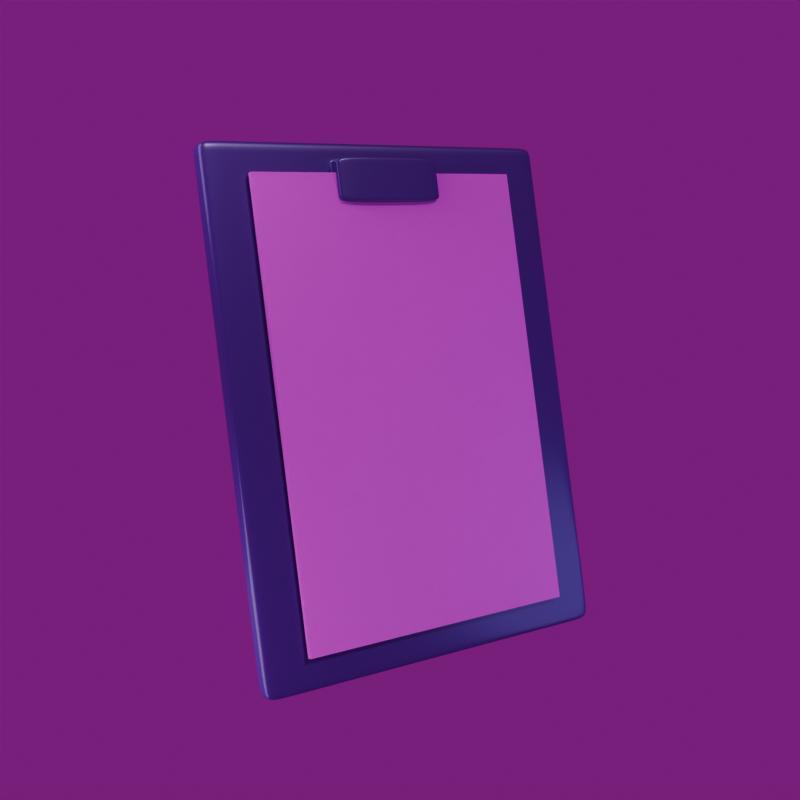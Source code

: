 # Source: ClipBoard.blend  (saved by Blender 5.1.30; exported with 4.5.12 LTS)
import bpy
from mathutils import Matrix  # noqa: F401  (used for matrix-valued properties, if any)

bpy.ops.wm.read_factory_settings(use_empty=True)
scene = bpy.context.scene
scene.name = 'Scene'

# ---- collections
col_collection = bpy.data.collections.new('Collection'); scene.collection.children.link(col_collection)

# ---- images (referenced by path relative to the original .blend; pixels are not part of the script)
import os
ASSET_DIR = os.environ.get("B2B_ASSET_DIR", "")  # directory of the original .blend (textures are referenced by path, not embedded)
HERE = os.path.dirname(os.path.abspath(__file__))  # packed textures are extracted next to this script under _unpacked/

def load_image(name, relpath, width, height, colorspace="sRGB"):
    """Load a texture the original file referenced (path relative to the .blend, or extracted next to this script)."""
    p = next((c for c in (os.path.join(HERE, relpath), os.path.join(ASSET_DIR, relpath)) if relpath and os.path.exists(c)), "")
    if p:
        img = bpy.data.images.load(p, check_existing=True)
        img.name = name
    else:  # same state as the original file: an image datablock whose file is absent (Cycles renders it pink)
        img = bpy.data.images.new(name, width, height)
        img.source = "FILE"
        img.filepath = "//" + (relpath or name)
    img.colorspace_settings.name = colorspace
    return img
img_surveypaper = load_image('SurveyPaper', 'SurveyPaperTexture.png', 1024, 1024, 'sRGB')
img_story_studio_01_4k_exr = load_image('story_studio_01_4k.exr', 'story_studio_01_4k.exr', 1024, 1024, 'Linear Rec.709')

# ---- materials (node trees are filled in below, after node groups)
mat_clipboard = bpy.data.materials.new('clipboard')
mat_paper = bpy.data.materials.new('Paper')

# ---- material node trees
mat_clipboard.use_nodes = True; mat_clipboard.node_tree.nodes.clear()
_N = mat_clipboard.node_tree.nodes; _L = mat_clipboard.node_tree.links
n0 = _N.new('ShaderNodeBsdfPrincipled'); n0.name = 'Principled BSDF'; n0.location = (-200, 100)
n0.inputs[0].default_value = (0.06254, 0.0, 0.2267, 1.0)
n0.inputs[1].default_value = 0.15
n0.inputs[2].default_value = 0.3
n1 = _N.new('ShaderNodeOutputMaterial'); n1.name = 'Material Output'; n1.location = (200, 100)
_L.new(n0.outputs[0], n1.inputs[0])
n1.is_active_output = True
mat_paper.use_nodes = True; mat_paper.node_tree.nodes.clear()
_N = mat_paper.node_tree.nodes; _L = mat_paper.node_tree.links
n0 = _N.new('ShaderNodeBsdfPrincipled'); n0.name = 'Principled BSDF'; n0.location = (-200, 100)
n0.inputs[2].default_value = 0.8
n1 = _N.new('ShaderNodeOutputMaterial'); n1.name = 'Material Output'; n1.location = (200, 100)
n2 = _N.new('ShaderNodeTexNoise'); n2.name = 'Noise Texture'; n2.location = (-752, -168)
n2.width = 145
n2.normalize = False
n2.inputs[2].default_value = 130.0
n2.inputs[3].default_value = 10.0
n2.inputs[4].default_value = 1.0
n3 = _N.new('ShaderNodeMix'); n3.name = 'Mix'; n3.location = (-543, -84)
n3.data_type = 'RGBA'
n3.inputs[0].default_value = 0.9
n3.inputs[7].default_value = (1.0, 1.0, 1.0, 1.0)
n4 = _N.new('ShaderNodeDisplacement'); n4.name = 'Displacement'; n4.location = (-153, -250)
n4.inputs[0].default_value = 1.0
n5 = _N.new('ShaderNodeRGB'); n5.name = 'Color'; n5.location = (-705, 54)
n5.outputs[0].default_value = (0.7991, 0.7231, 0.6724, 1.0)
n6 = _N.new('ShaderNodeMix'); n6.name = 'Mix.001'; n6.location = (-438, 181)
n6.data_type = 'RGBA'
n6.blend_type = 'OVERLAY'
n7 = _N.new('ShaderNodeTexImage'); n7.name = 'Image Texture'; n7.location = (-978, 269)
n7.image = img_surveypaper
n8 = _N.new('ShaderNodeMapping'); n8.name = 'Mapping'; n8.location = (-1158, 269)
n9 = _N.new('ShaderNodeTexCoord'); n9.name = 'Texture Coordinate'; n9.location = (-1338, 269)
_L.new(n0.outputs[0], n1.inputs[0])
_L.new(n2.outputs[1], n3.inputs[6])
_L.new(n3.outputs[2], n4.inputs[3])
_L.new(n4.outputs[0], n1.inputs[2])
_L.new(n5.outputs[0], n6.inputs[7])
_L.new(n6.outputs[2], n0.inputs[0])
_L.new(n8.outputs[0], n7.inputs[0])
_L.new(n9.outputs[2], n8.inputs[0])
_L.new(n7.outputs[1], n6.inputs[0])
_L.new(n7.outputs[0], n6.inputs[6])
n1.is_active_output = True

# ---- world
world_world = bpy.data.worlds.new('World'); scene.world = world_world
world_world.use_nodes = True; world_world.node_tree.nodes.clear()
_N = world_world.node_tree.nodes; _L = world_world.node_tree.links
n0 = _N.new('ShaderNodeOutputWorld'); n0.name = 'World Output'; n0.location = (200, 100)
n1 = _N.new('ShaderNodeBackground'); n1.name = 'Background'; n1.location = (-200, 100)
n1.inputs[1].default_value = 0.2
n2 = _N.new('ShaderNodeTexEnvironment'); n2.name = 'Environment Texture'; n2.location = (-490, 80)
n2.image = img_story_studio_01_4k_exr
_L.new(n1.outputs[0], n0.inputs[0])
_L.new(n2.outputs[0], n1.inputs[0])
n0.is_active_output = True
world_world.color = (0.05088, 0.05088, 0.05088)
world_world.sun_shadow_jitter_overblur = 0.0

# ---- cameras
cam_camera = bpy.data.cameras.new('Camera')
cam_camera.clip_end = 100.0
cam_camera.ortho_scale = 7.314

# ---- lights
light_sun = bpy.data.lights.new('Sun', 'SUN')
light_sun.energy = 1.0
light_area = bpy.data.lights.new('Area', 'AREA')
light_area.size = 1.0
light_area.size_y = 1.0
light_area_001 = bpy.data.lights.new('Area.001', 'AREA')
light_area_001.size = 1.0
light_area_001.size_y = 1.0
light_area_002 = bpy.data.lights.new('Area.002', 'AREA')
light_area_002.color = (0.4034, 0.4846, 1.0)
light_area_002.energy = 5.0
light_area_002.size = 1.0
light_area_002.size_y = 1.0

# ---- meshes
me_plane = bpy.data.meshes.new('Plane')
me_plane.from_pydata([(-1.0, -0.75, 0.0), (1.0, -0.75, 0.0), (-1.0, 0.75, 0.0), (1.0, 0.75, 0.0), (-1.0, -0.675, 0.0), (1.0, -0.675, 0.0), (1.0, 0.6645, 0.0), (-1.0, 0.6645, 0.0), (0.9328, -0.75, 0.0), (0.9328, 0.75, 0.0), (0.9328, -0.675, 0.0), (0.9328, 0.6645, 0.0), (-0.9328, 0.75, 0.0), (-0.9328, -0.675, 0.0), (-0.9328, 0.6645, 0.0), (-0.9328, -0.75, 0.0), (-1.0, -0.75, -0.075), (1.0, -0.75, -0.075), (-1.0, 0.75, -0.075), (1.0, 0.75, -0.075), (-1.0, -0.675, -0.075), (1.0, -0.675, -0.075), (1.0, 0.6645, -0.075), (-1.0, 0.6645, -0.075), (0.9328, -0.75, -0.075), (0.9328, 0.75, -0.075), (0.9328, -0.675, -0.075), (0.9328, 0.6645, -0.075), (-0.9328, 0.75, -0.075), (-0.9328, -0.675, -0.075), (-0.9328, 0.6645, -0.075), (-0.9328, -0.75, -0.075), (-1.0, -0.75, -0.025), (-1.0, -0.75, -0.05), (1.0, -0.75, -0.025), (1.0, -0.75, -0.05), (-1.0, 0.75, -0.025), (-1.0, 0.75, -0.05), (1.0, 0.75, -0.025), (1.0, 0.75, -0.05), (-1.0, -0.675, -0.025), (-1.0, -0.675, -0.05), (1.0, -0.675, -0.025), (1.0, -0.675, -0.05), (1.0, 0.6645, -0.025), (1.0, 0.6645, -0.05), (-1.0, 0.6645, -0.025), (-1.0, 0.6645, -0.05), (0.9328, -0.75, -0.025), (0.9328, -0.75, -0.05), (0.9328, 0.75, -0.025), (0.9328, 0.75, -0.05), (-0.9328, 0.75, -0.025), (-0.9328, 0.75, -0.05), (-0.9328, -0.75, -0.025), (-0.9328, -0.75, -0.05), (-0.7631, 0.6645, 0.0), (-0.7631, -0.675, 0.0), (-0.7631, -0.75, 0.0), (-0.7631, 0.75, 0.0), (-0.7631, 0.6645, -0.075), (-0.7631, -0.675, -0.075), (-0.7631, -0.75, -0.075), (-0.7631, 0.75, -0.075), (-0.7631, 0.75, -0.025), (-0.7631, 0.75, -0.05), (-0.7631, -0.75, -0.025), (-0.7631, -0.75, -0.05), (-1.0, 0.218, 0.0), (-1.0, -0.2285, 0.0), (1.0, -0.2285, 0.0), (1.0, 0.218, 0.0), (0.9328, -0.2285, 0.0), (0.9328, 0.218, 0.0), (-0.9328, -0.2285, 0.0), (-0.9328, 0.218, 0.0), (-1.0, 0.218, -0.075), (-1.0, -0.2285, -0.075), (1.0, -0.2285, -0.075), (1.0, 0.218, -0.075), (0.9328, -0.2285, -0.075), (0.9328, 0.218, -0.075), (-0.9328, -0.2285, -0.075), (-0.9328, 0.218, -0.075), (1.0, -0.2285, -0.025), (1.0, 0.218, -0.025), (1.0, -0.2285, -0.05), (1.0, 0.218, -0.05), (-1.0, 0.218, -0.025), (-1.0, -0.2285, -0.025), (-1.0, 0.218, -0.05), (-1.0, -0.2285, -0.05), (-0.7631, 0.218, -0.075), (-0.7631, -0.2285, -0.075), (-0.7631, -0.2285, 0.0), (-0.7631, 0.218, 0.0), (-0.9328, -0.2285, 0.05547), (-0.9328, 0.218, 0.05547), (-0.7631, -0.2285, 0.05547), (-0.7631, 0.218, 0.05547), (-0.7631, -0.2285, 0.01041), (-0.7631, -0.2285, 0.04506), (-0.9328, -0.2285, 0.04506), (-0.9328, -0.2285, 0.01041), (-0.9328, 0.218, 0.04506), (-0.9328, 0.218, 0.01041), (-0.7631, 0.218, 0.04506), (-0.7631, 0.218, 0.01041), (-0.7755, 0.6645, 0.0), (-0.9203, 0.6645, 0.0), (-0.7755, -0.675, 0.0), (-0.9203, -0.675, 0.0), (-0.7755, 0.75, 0.0), (-0.9203, 0.75, 0.0), (-0.7755, 0.6645, -0.075), (-0.9203, 0.6645, -0.075), (-0.7755, -0.675, -0.075), (-0.9203, -0.675, -0.075), (-0.7755, 0.75, -0.075), (-0.9203, 0.75, -0.075), (-0.7755, 0.75, -0.025), (-0.9203, 0.75, -0.025), (-0.7755, 0.75, -0.05), (-0.9203, 0.75, -0.05), (-0.9203, -0.75, 0.0), (-0.7755, -0.75, 0.0), (-0.9203, -0.75, -0.075), (-0.7755, -0.75, -0.075), (-0.9203, -0.75, -0.025), (-0.7755, -0.75, -0.025), (-0.9203, -0.75, -0.05), (-0.7755, -0.75, -0.05), (-0.7755, -0.2285, 0.0), (-0.9203, -0.2285, 0.0), (-0.7755, 0.218, 0.0), (-0.9203, 0.218, 0.0), (-0.9203, -0.2285, -0.075), (-0.7755, -0.2285, -0.075), (-0.9203, 0.218, -0.075), (-0.7755, 0.218, -0.075), (-0.7755, -0.2285, 0.05547), (-0.9203, -0.2285, 0.05547), (-0.7755, 0.218, 0.05547), (-0.9203, 0.218, 0.05547), (-0.9203, 0.218, 0.01041), (-0.7755, 0.218, 0.01041), (-0.9203, 0.218, 0.04506), (-0.7755, 0.218, 0.04506), (-0.7755, -0.2285, 0.01041), (-0.9203, -0.2285, 0.01041), (-0.7755, -0.2285, 0.04506), (-0.9203, -0.2285, 0.04506), (-0.9453, 0.75, 0.0), (-0.9453, -0.675, 0.0), (-0.9453, 0.6645, 0.0), (-0.9453, -0.75, 0.0), (-0.9453, 0.75, -0.075), (-0.9453, -0.675, -0.075), (-0.9453, 0.6645, -0.075), (-0.9453, -0.75, -0.075), (-0.9453, -0.75, -0.025), (-0.9453, -0.75, -0.05), (-0.9453, 0.75, -0.025), (-0.9453, 0.75, -0.05), (-0.9453, -0.2285, -0.075), (-0.9453, 0.218, -0.075), (-0.9453, -0.2285, 0.0), (-0.9453, 0.218, 0.0), (-0.7502, -0.75, 0.0), (-0.7502, -0.75, -0.075), (-0.7502, -0.75, -0.025), (-0.7502, -0.75, -0.05), (-0.7502, 0.6645, 0.0), (-0.7502, -0.675, 0.0), (-0.7502, 0.75, 0.0), (-0.7502, 0.6645, -0.075), (-0.7502, -0.675, -0.075), (-0.7502, 0.75, -0.075), (-0.7502, 0.75, -0.025), (-0.7502, 0.75, -0.05), (-0.7502, -0.2285, -0.075), (-0.7502, 0.218, -0.075), (-0.7502, -0.2285, 0.0), (-0.7502, 0.218, 0.0), (-1.0, -0.2422, 0.0), (-1.0, -0.2422, -0.075), (-1.0, -0.2422, -0.025), (-1.0, -0.2422, -0.05), (-0.7631, -0.2422, -0.075), (1.0, -0.2422, 0.0), (0.9328, -0.2422, 0.0), (-0.9328, -0.2422, 0.0), (1.0, -0.2422, -0.075), (0.9328, -0.2422, -0.075), (-0.9328, -0.2422, -0.075), (1.0, -0.2422, -0.025), (1.0, -0.2422, -0.05), (-0.7631, -0.2422, 0.0), (-0.9203, -0.2422, -0.075), (-0.7755, -0.2422, -0.075), (-0.9203, -0.2422, 0.0), (-0.7755, -0.2422, 0.0), (-0.9453, -0.2422, 0.0), (-0.9453, -0.2422, -0.075), (-0.7502, -0.2422, 0.0), (-0.7502, -0.2422, -0.075), (1.0, 0.2422, 0.0), (0.9328, 0.2422, 0.0), (-0.9328, 0.2422, 0.0), (1.0, 0.2422, -0.075), (0.9328, 0.2422, -0.075), (-0.9328, 0.2422, -0.075), (1.0, 0.2422, -0.025), (1.0, 0.2422, -0.05), (-0.7631, 0.2422, 0.0), (-1.0, 0.2422, 0.0), (-1.0, 0.2422, -0.075), (-1.0, 0.2422, -0.025), (-1.0, 0.2422, -0.05), (-0.7631, 0.2422, -0.075), (-0.9203, 0.2422, 0.0), (-0.7755, 0.2422, 0.0), (-0.9203, 0.2422, -0.075), (-0.7755, 0.2422, -0.075), (-0.9453, 0.2422, -0.075), (-0.9453, 0.2422, 0.0), (-0.7502, 0.2422, -0.075), (-0.7502, 0.2422, 0.0)], [], [(11, 6, 3, 9), (8, 1, 5, 10), (207, 206, 6, 11), (172, 11, 9, 174), (227, 207, 11, 172), (168, 8, 10, 173), (154, 14, 12, 152), (155, 15, 13, 153), (225, 208, 14, 154), (27, 25, 19, 22), (24, 26, 21, 17), (210, 27, 22, 209), (175, 177, 25, 27), (226, 175, 27, 210), (169, 176, 26, 24), (158, 156, 28, 30), (159, 157, 29, 31), (224, 158, 30, 211), (33, 41, 20, 16), (35, 49, 24, 17), (39, 45, 22, 19), (163, 53, 28, 156), (218, 47, 23, 216), (43, 35, 17, 21), (196, 43, 21, 192), (47, 37, 18, 23), (130, 55, 31, 126), (51, 39, 19, 25), (179, 51, 25, 177), (161, 33, 16, 159), (155, 0, 32, 160), (160, 32, 33, 161), (174, 9, 50, 178), (178, 50, 51, 179), (9, 3, 38, 50), (50, 38, 39, 51), (124, 15, 54, 128), (128, 54, 55, 130), (7, 2, 36, 46), (46, 36, 37, 47), (189, 5, 42, 195), (195, 42, 43, 196), (5, 1, 34, 42), (42, 34, 35, 43), (215, 7, 46, 217), (217, 46, 47, 218), (152, 12, 52, 162), (162, 52, 53, 163), (3, 6, 44, 38), (38, 44, 45, 39), (1, 8, 48, 34), (34, 48, 49, 35), (0, 4, 40, 32), (32, 40, 41, 33), (170, 66, 67, 171), (168, 58, 66, 170), (120, 64, 65, 122), (112, 59, 64, 120), (122, 65, 63, 118), (171, 67, 62, 169), (127, 116, 61, 62), (223, 114, 60, 219), (114, 118, 63, 60), (125, 58, 57, 110), (221, 214, 56, 108), (108, 56, 59, 112), (201, 197, 94, 132), (150, 101, 98, 140), (199, 137, 93, 188), (137, 139, 92, 93), (186, 89, 91, 187), (89, 88, 90, 91), (184, 69, 89, 186), (69, 68, 88, 89), (212, 85, 87, 213), (85, 84, 86, 87), (206, 71, 85, 212), (71, 70, 84, 85), (213, 87, 79, 209), (87, 86, 78, 79), (187, 91, 77, 185), (91, 90, 76, 77), (203, 164, 82, 194), (164, 165, 83, 82), (205, 180, 80, 193), (180, 181, 81, 80), (193, 80, 78, 192), (80, 81, 79, 78), (202, 191, 74, 166), (166, 74, 75, 167), (204, 190, 72, 182), (182, 72, 73, 183), (190, 189, 70, 72), (72, 70, 71, 73), (140, 98, 99, 142), (104, 102, 96, 97), (146, 104, 97, 143), (101, 106, 99, 98), (94, 95, 107, 100), (100, 107, 106, 101), (135, 75, 105, 144), (144, 105, 104, 146), (75, 74, 103, 105), (105, 103, 102, 104), (132, 94, 100, 148), (148, 100, 101, 150), (103, 149, 151, 102), (149, 148, 150, 151), (74, 133, 149, 103), (133, 132, 148, 149), (107, 145, 147, 106), (145, 144, 146, 147), (95, 134, 145, 107), (134, 135, 144, 145), (106, 147, 142, 99), (147, 146, 143, 142), (96, 141, 143, 97), (141, 140, 142, 143), (82, 83, 138, 136), (136, 138, 139, 137), (194, 82, 136, 198), (198, 136, 137, 199), (102, 151, 141, 96), (151, 150, 140, 141), (191, 200, 133, 74), (200, 201, 132, 133), (14, 109, 113, 12), (109, 108, 112, 113), (208, 220, 109, 14), (220, 221, 108, 109), (15, 124, 111, 13), (124, 125, 110, 111), (30, 28, 119, 115), (115, 119, 118, 114), (211, 30, 115, 222), (222, 115, 114, 223), (31, 29, 117, 126), (126, 117, 116, 127), (53, 123, 119, 28), (123, 122, 118, 119), (12, 113, 121, 52), (113, 112, 120, 121), (52, 121, 123, 53), (121, 120, 122, 123), (66, 129, 131, 67), (129, 128, 130, 131), (58, 125, 129, 66), (125, 124, 128, 129), (67, 131, 127, 62), (131, 130, 126, 127), (69, 166, 167, 68), (184, 202, 166, 69), (77, 76, 165, 164), (185, 77, 164, 203), (36, 162, 163, 37), (2, 152, 162, 36), (54, 160, 161, 55), (15, 155, 160, 54), (55, 161, 159, 31), (37, 163, 156, 18), (216, 23, 158, 224), (16, 20, 157, 159), (23, 18, 156, 158), (215, 225, 154, 7), (0, 155, 153, 4), (7, 154, 152, 2), (94, 182, 183, 95), (197, 204, 182, 94), (93, 92, 181, 180), (188, 93, 180, 205), (49, 171, 169, 24), (8, 168, 170, 48), (48, 170, 171, 49), (64, 178, 179, 65), (59, 174, 178, 64), (65, 179, 177, 63), (62, 61, 176, 169), (219, 60, 175, 226), (60, 63, 177, 175), (58, 168, 173, 57), (214, 227, 172, 56), (56, 172, 174, 59), (61, 188, 205, 176), (57, 173, 204, 197), (20, 185, 203, 157), (4, 153, 202, 184), (111, 110, 201, 200), (13, 111, 200, 191), (117, 198, 199, 116), (29, 194, 198, 117), (10, 5, 189, 190), (173, 10, 190, 204), (153, 13, 191, 202), (26, 193, 192, 21), (176, 205, 193, 26), (157, 203, 194, 29), (41, 187, 185, 20), (4, 184, 186, 40), (40, 186, 187, 41), (116, 199, 188, 61), (110, 57, 197, 201), (84, 195, 196, 86), (70, 189, 195, 84), (86, 196, 192, 78), (95, 183, 227, 214), (92, 219, 226, 181), (68, 167, 225, 215), (76, 216, 224, 165), (138, 222, 223, 139), (83, 211, 222, 138), (135, 134, 221, 220), (75, 135, 220, 208), (45, 213, 209, 22), (6, 206, 212, 44), (44, 212, 213, 45), (134, 95, 214, 221), (139, 223, 219, 92), (88, 217, 218, 90), (68, 215, 217, 88), (90, 218, 216, 76), (165, 224, 211, 83), (181, 226, 210, 81), (81, 210, 209, 79), (167, 75, 208, 225), (183, 73, 207, 227), (73, 71, 206, 207)])
_uv = me_plane.uv_layers.new(name='UVMap')
_uv.uv.foreach_set('vector', [0.75, 0.943, 1.0, 0.943, 1.0, 1.0, 0.75, 1.0, 0.75, 0.0, 1.0, 0.0, 1.0, 0.05, 0.75, 0.05, 0.75, 0.6615, 1.0, 0.6615, 1.0, 0.943, 0.75, 0.943, 0.2989, 0.943, 0.75, 0.943, 0.75, 1.0, 0.2989, 1.0, 0.2989, 0.6615, 0.75, 0.6615, 0.75, 0.943, 0.2989, 0.943, 0.2989, 0.0, 0.75, 0.0, 0.75, 0.05, 0.2989, 0.05, 0.2032, 0.943, 0.25, 0.943, 0.25, 1.0, 0.2032, 1.0, 0.2032, 0.0, 0.25, 0.0, 0.25, 0.05, 0.2032, 0.05, 0.2032, 0.6615, 0.25, 0.6615, 0.25, 0.943, 0.2032, 0.943, 0.75, 0.943, 0.75, 1.0, 1.0, 1.0, 1.0, 0.943, 0.75, 0.0, 0.75, 0.05, 1.0, 0.05, 1.0, 0.0, 0.75, 0.6615, 0.75, 0.943, 1.0, 0.943, 1.0, 0.6615, 0.2989, 0.943, 0.2989, 1.0, 0.75, 1.0, 0.75, 0.943, 0.2989, 0.6615, 0.2989, 0.943, 0.75, 0.943, 0.75, 0.6615, 0.2989, 0.0, 0.2989, 0.05, 0.75, 0.05, 0.75, 0.0, 0.2032, 0.943, 0.2032, 1.0, 0.25, 1.0, 0.25, 0.943, 0.2032, 0.0, 0.2032, 0.05, 0.25, 0.05, 0.25, 0.0, 0.2032, 0.6615, 0.2032, 0.943, 0.25, 0.943, 0.25, 0.6615, 0.0, 0.0, 0.0, 0.05, 0.0, 0.05, 0.0, 0.0, 1.0, 0.0, 0.75, 0.0, 0.75, 0.0, 1.0, 0.0, 1.0, 1.0, 1.0, 0.943, 1.0, 0.943, 1.0, 1.0, 0.2032, 1.0, 0.25, 1.0, 0.25, 1.0, 0.2032, 1.0, 0.0, 0.6615, 0.0, 0.943, 0.0, 0.943, 0.0, 0.6615, 1.0, 0.05, 1.0, 0.0, 1.0, 0.0, 1.0, 0.05, 1.0, 0.3385, 1.0, 0.05, 1.0, 0.05, 1.0, 0.3385, 0.0, 0.943, 0.0, 1.0, 0.0, 1.0, 0.0, 0.943, 0.2652, 0.0, 0.25, 0.0, 0.25, 0.0, 0.2652, 0.0, 0.75, 1.0, 1.0, 1.0, 1.0, 1.0, 0.75, 1.0, 0.2989, 1.0, 0.75, 1.0, 0.75, 1.0, 0.2989, 1.0, 0.2032, 0.0, 0.0, 0.0, 0.0, 0.0, 0.2032, 0.0, 0.2032, 0.0, 0.0, 0.0, 0.0, 0.0, 0.2032, 0.0, 0.2032, 0.0, 0.0, 0.0, 0.0, 0.0, 0.2032, 0.0, 0.2989, 1.0, 0.75, 1.0, 0.75, 1.0, 0.2989, 1.0, 0.2989, 1.0, 0.75, 1.0, 0.75, 1.0, 0.2989, 1.0, 0.75, 1.0, 1.0, 1.0, 1.0, 1.0, 0.75, 1.0, 0.75, 1.0, 1.0, 1.0, 1.0, 1.0, 0.75, 1.0, 0.2652, 0.0, 0.25, 0.0, 0.25, 0.0, 0.2652, 0.0, 0.2652, 0.0, 0.25, 0.0, 0.25, 0.0, 0.2652, 0.0, 0.0, 0.943, 0.0, 1.0, 0.0, 1.0, 0.0, 0.943, 0.0, 0.943, 0.0, 1.0, 0.0, 1.0, 0.0, 0.943, 1.0, 0.3385, 1.0, 0.05, 1.0, 0.05, 1.0, 0.3385, 1.0, 0.3385, 1.0, 0.05, 1.0, 0.05, 1.0, 0.3385, 1.0, 0.05, 1.0, 0.0, 1.0, 0.0, 1.0, 0.05, 1.0, 0.05, 1.0, 0.0, 1.0, 0.0, 1.0, 0.05, 0.0, 0.6615, 0.0, 0.943, 0.0, 0.943, 0.0, 0.6615, 0.0, 0.6615, 0.0, 0.943, 0.0, 0.943, 0.0, 0.6615, 0.2032, 1.0, 0.25, 1.0, 0.25, 1.0, 0.2032, 1.0, 0.2032, 1.0, 0.25, 1.0, 0.25, 1.0, 0.2032, 1.0, 1.0, 1.0, 1.0, 0.943, 1.0, 0.943, 1.0, 1.0, 1.0, 1.0, 1.0, 0.943, 1.0, 0.943, 1.0, 1.0, 1.0, 0.0, 0.75, 0.0, 0.75, 0.0, 1.0, 0.0, 1.0, 0.0, 0.75, 0.0, 0.75, 0.0, 1.0, 0.0, 0.0, 0.0, 0.0, 0.05, 0.0, 0.05, 0.0, 0.0, 0.0, 0.0, 0.0, 0.05, 0.0, 0.05, 0.0, 0.0, 0.2989, 0.0, 0.2955, 0.0, 0.2955, 0.0, 0.2989, 0.0, 0.2989, 0.0, 0.2955, 0.0, 0.2955, 0.0, 0.2989, 0.0, 0.2803, 1.0, 0.2955, 1.0, 0.2955, 1.0, 0.2803, 1.0, 0.2803, 1.0, 0.2955, 1.0, 0.2955, 1.0, 0.2803, 1.0, 0.2803, 1.0, 0.2955, 1.0, 0.2955, 1.0, 0.2803, 1.0, 0.2989, 0.0, 0.2955, 0.0, 0.2955, 0.0, 0.2989, 0.0, 0.2803, 0.0, 0.2803, 0.05, 0.2955, 0.05, 0.2955, 0.0, 0.2803, 0.6615, 0.2803, 0.943, 0.2955, 0.943, 0.2955, 0.6615, 0.2803, 0.943, 0.2803, 1.0, 0.2955, 1.0, 0.2955, 0.943, 0.2803, 0.0, 0.2955, 0.0, 0.2955, 0.05, 0.2803, 0.05, 0.2803, 0.6615, 0.2955, 0.6615, 0.2955, 0.943, 0.2803, 0.943, 0.2803, 0.943, 0.2955, 0.943, 0.2955, 1.0, 0.2803, 1.0, 0.2803, 0.3385, 0.2955, 0.3385, 0.2955, 0.3477, 0.2803, 0.3477, 0.2803, 0.3477, 0.2955, 0.3477, 0.2955, 0.3477, 0.2803, 0.3477, 0.2803, 0.3385, 0.2803, 0.3477, 0.2955, 0.3477, 0.2955, 0.3385, 0.2803, 0.3477, 0.2803, 0.6453, 0.2955, 0.6453, 0.2955, 0.3477, 0.0, 0.3385, 0.0, 0.3477, 0.0, 0.3477, 0.0, 0.3385, 0.0, 0.3477, 0.0, 0.6453, 0.0, 0.6453, 0.0, 0.3477, 0.0, 0.3385, 0.0, 0.3477, 0.0, 0.3477, 0.0, 0.3385, 0.0, 0.3477, 0.0, 0.6453, 0.0, 0.6453, 0.0, 0.3477, 1.0, 0.6615, 1.0, 0.6453, 1.0, 0.6453, 1.0, 0.6615, 1.0, 0.6453, 1.0, 0.3477, 1.0, 0.3477, 1.0, 0.6453, 1.0, 0.6615, 1.0, 0.6453, 1.0, 0.6453, 1.0, 0.6615, 1.0, 0.6453, 1.0, 0.3477, 1.0, 0.3477, 1.0, 0.6453, 1.0, 0.6615, 1.0, 0.6453, 1.0, 0.6453, 1.0, 0.6615, 1.0, 0.6453, 1.0, 0.3477, 1.0, 0.3477, 1.0, 0.6453, 0.0, 0.3385, 0.0, 0.3477, 0.0, 0.3477, 0.0, 0.3385, 0.0, 0.3477, 0.0, 0.6453, 0.0, 0.6453, 0.0, 0.3477, 0.2032, 0.3385, 0.2032, 0.3477, 0.25, 0.3477, 0.25, 0.3385, 0.2032, 0.3477, 0.2032, 0.6453, 0.25, 0.6453, 0.25, 0.3477, 0.2989, 0.3385, 0.2989, 0.3477, 0.75, 0.3477, 0.75, 0.3385, 0.2989, 0.3477, 0.2989, 0.6453, 0.75, 0.6453, 0.75, 0.3477, 0.75, 0.3385, 0.75, 0.3477, 1.0, 0.3477, 1.0, 0.3385, 0.75, 0.3477, 0.75, 0.6453, 1.0, 0.6453, 1.0, 0.3477, 0.2032, 0.3385, 0.25, 0.3385, 0.25, 0.3477, 0.2032, 0.3477, 0.2032, 0.3477, 0.25, 0.3477, 0.25, 0.6453, 0.2032, 0.6453, 0.2989, 0.3385, 0.75, 0.3385, 0.75, 0.3477, 0.2989, 0.3477, 0.2989, 0.3477, 0.75, 0.3477, 0.75, 0.6453, 0.2989, 0.6453, 0.75, 0.3385, 1.0, 0.3385, 1.0, 0.3477, 0.75, 0.3477, 0.75, 0.3477, 1.0, 0.3477, 1.0, 0.6453, 0.75, 0.6453, 0.2803, 0.3477, 0.2955, 0.3477, 0.2955, 0.6453, 0.2803, 0.6453, 0.25, 0.6453, 0.25, 0.3477, 0.25, 0.3477, 0.25, 0.6453, 0.2652, 0.6453, 0.25, 0.6453, 0.25, 0.6453, 0.2652, 0.6453, 0.2955, 0.3477, 0.2955, 0.6453, 0.2955, 0.6453, 0.2955, 0.3477, 0.2955, 0.3477, 0.2955, 0.6453, 0.2955, 0.6453, 0.2955, 0.3477, 0.2955, 0.3477, 0.2955, 0.6453, 0.2955, 0.6453, 0.2955, 0.3477, 0.2652, 0.6453, 0.25, 0.6453, 0.25, 0.6453, 0.2652, 0.6453, 0.2652, 0.6453, 0.25, 0.6453, 0.25, 0.6453, 0.2652, 0.6453, 0.25, 0.6453, 0.25, 0.3477, 0.25, 0.3477, 0.25, 0.6453, 0.25, 0.6453, 0.25, 0.3477, 0.25, 0.3477, 0.25, 0.6453, 0.2803, 0.3477, 0.2955, 0.3477, 0.2955, 0.3477, 0.2803, 0.3477, 0.2803, 0.3477, 0.2955, 0.3477, 0.2955, 0.3477, 0.2803, 0.3477, 0.25, 0.3477, 0.2652, 0.3477, 0.2652, 0.3477, 0.25, 0.3477, 0.2652, 0.3477, 0.2803, 0.3477, 0.2803, 0.3477, 0.2652, 0.3477, 0.25, 0.3477, 0.2652, 0.3477, 0.2652, 0.3477, 0.25, 0.3477, 0.2652, 0.3477, 0.2803, 0.3477, 0.2803, 0.3477, 0.2652, 0.3477, 0.2955, 0.6453, 0.2803, 0.6453, 0.2803, 0.6453, 0.2955, 0.6453, 0.2803, 0.6453, 0.2652, 0.6453, 0.2652, 0.6453, 0.2803, 0.6453, 0.2955, 0.6453, 0.2803, 0.6453, 0.2803, 0.6453, 0.2955, 0.6453, 0.2803, 0.6453, 0.2652, 0.6453, 0.2652, 0.6453, 0.2803, 0.6453, 0.2955, 0.6453, 0.2803, 0.6453, 0.2803, 0.6453, 0.2955, 0.6453, 0.2803, 0.6453, 0.2652, 0.6453, 0.2652, 0.6453, 0.2803, 0.6453, 0.25, 0.3477, 0.2652, 0.3477, 0.2652, 0.6453, 0.25, 0.6453, 0.2652, 0.3477, 0.2803, 0.3477, 0.2803, 0.6453, 0.2652, 0.6453, 0.25, 0.3477, 0.25, 0.6453, 0.2652, 0.6453, 0.2652, 0.3477, 0.2652, 0.3477, 0.2652, 0.6453, 0.2803, 0.6453, 0.2803, 0.3477, 0.25, 0.3385, 0.25, 0.3477, 0.2652, 0.3477, 0.2652, 0.3385, 0.2652, 0.3385, 0.2652, 0.3477, 0.2803, 0.3477, 0.2803, 0.3385, 0.25, 0.3477, 0.2652, 0.3477, 0.2652, 0.3477, 0.25, 0.3477, 0.2652, 0.3477, 0.2803, 0.3477, 0.2803, 0.3477, 0.2652, 0.3477, 0.25, 0.3385, 0.2652, 0.3385, 0.2652, 0.3477, 0.25, 0.3477, 0.2652, 0.3385, 0.2803, 0.3385, 0.2803, 0.3477, 0.2652, 0.3477, 0.25, 0.943, 0.2652, 0.943, 0.2652, 1.0, 0.25, 1.0, 0.2652, 0.943, 0.2803, 0.943, 0.2803, 1.0, 0.2652, 1.0, 0.25, 0.6615, 0.2652, 0.6615, 0.2652, 0.943, 0.25, 0.943, 0.2652, 0.6615, 0.2803, 0.6615, 0.2803, 0.943, 0.2652, 0.943, 0.25, 0.0, 0.2652, 0.0, 0.2652, 0.05, 0.25, 0.05, 0.2652, 0.0, 0.2803, 0.0, 0.2803, 0.05, 0.2652, 0.05, 0.25, 0.943, 0.25, 1.0, 0.2652, 1.0, 0.2652, 0.943, 0.2652, 0.943, 0.2652, 1.0, 0.2803, 1.0, 0.2803, 0.943, 0.25, 0.6615, 0.25, 0.943, 0.2652, 0.943, 0.2652, 0.6615, 0.2652, 0.6615, 0.2652, 0.943, 0.2803, 0.943, 0.2803, 0.6615, 0.25, 0.0, 0.25, 0.05, 0.2652, 0.05, 0.2652, 0.0, 0.2652, 0.0, 0.2652, 0.05, 0.2803, 0.05, 0.2803, 0.0, 0.25, 1.0, 0.2652, 1.0, 0.2652, 1.0, 0.25, 1.0, 0.2652, 1.0, 0.2803, 1.0, 0.2803, 1.0, 0.2652, 1.0, 0.25, 1.0, 0.2652, 1.0, 0.2652, 1.0, 0.25, 1.0, 0.2652, 1.0, 0.2803, 1.0, 0.2803, 1.0, 0.2652, 1.0, 0.25, 1.0, 0.2652, 1.0, 0.2652, 1.0, 0.25, 1.0, 0.2652, 1.0, 0.2803, 1.0, 0.2803, 1.0, 0.2652, 1.0, 0.2955, 0.0, 0.2803, 0.0, 0.2803, 0.0, 0.2955, 0.0, 0.2803, 0.0, 0.2652, 0.0, 0.2652, 0.0, 0.2803, 0.0, 0.2955, 0.0, 0.2803, 0.0, 0.2803, 0.0, 0.2955, 0.0, 0.2803, 0.0, 0.2652, 0.0, 0.2652, 0.0, 0.2803, 0.0, 0.2955, 0.0, 0.2803, 0.0, 0.2803, 0.0, 0.2955, 0.0, 0.2803, 0.0, 0.2652, 0.0, 0.2652, 0.0, 0.2803, 0.0, 0.0, 0.3477, 0.2032, 0.3477, 0.2032, 0.6453, 0.0, 0.6453, 0.0, 0.3385, 0.2032, 0.3385, 0.2032, 0.3477, 0.0, 0.3477, 0.0, 0.3477, 0.0, 0.6453, 0.2032, 0.6453, 0.2032, 0.3477, 0.0, 0.3385, 0.0, 0.3477, 0.2032, 0.3477, 0.2032, 0.3385, 0.0, 1.0, 0.2032, 1.0, 0.2032, 1.0, 0.0, 1.0, 0.0, 1.0, 0.2032, 1.0, 0.2032, 1.0, 0.0, 1.0, 0.25, 0.0, 0.2032, 0.0, 0.2032, 0.0, 0.25, 0.0, 0.25, 0.0, 0.2032, 0.0, 0.2032, 0.0, 0.25, 0.0, 0.25, 0.0, 0.2032, 0.0, 0.2032, 0.0, 0.25, 0.0, 0.0, 1.0, 0.2032, 1.0, 0.2032, 1.0, 0.0, 1.0, 0.0, 0.6615, 0.0, 0.943, 0.2032, 0.943, 0.2032, 0.6615, 0.0, 0.0, 0.0, 0.05, 0.2032, 0.05, 0.2032, 0.0, 0.0, 0.943, 0.0, 1.0, 0.2032, 1.0, 0.2032, 0.943, 0.0, 0.6615, 0.2032, 0.6615, 0.2032, 0.943, 0.0, 0.943, 0.0, 0.0, 0.2032, 0.0, 0.2032, 0.05, 0.0, 0.05, 0.0, 0.943, 0.2032, 0.943, 0.2032, 1.0, 0.0, 1.0, 0.2955, 0.3477, 0.2989, 0.3477, 0.2989, 0.6453, 0.2955, 0.6453, 0.2955, 0.3385, 0.2989, 0.3385, 0.2989, 0.3477, 0.2955, 0.3477, 0.2955, 0.3477, 0.2955, 0.6453, 0.2989, 0.6453, 0.2989, 0.3477, 0.2955, 0.3385, 0.2955, 0.3477, 0.2989, 0.3477, 0.2989, 0.3385, 0.75, 0.0, 0.2989, 0.0, 0.2989, 0.0, 0.75, 0.0, 0.75, 0.0, 0.2989, 0.0, 0.2989, 0.0, 0.75, 0.0, 0.75, 0.0, 0.2989, 0.0, 0.2989, 0.0, 0.75, 0.0, 0.2955, 1.0, 0.2989, 1.0, 0.2989, 1.0, 0.2955, 1.0, 0.2955, 1.0, 0.2989, 1.0, 0.2989, 1.0, 0.2955, 1.0, 0.2955, 1.0, 0.2989, 1.0, 0.2989, 1.0, 0.2955, 1.0, 0.2955, 0.0, 0.2955, 0.05, 0.2989, 0.05, 0.2989, 0.0, 0.2955, 0.6615, 0.2955, 0.943, 0.2989, 0.943, 0.2989, 0.6615, 0.2955, 0.943, 0.2955, 1.0, 0.2989, 1.0, 0.2989, 0.943, 0.2955, 0.0, 0.2989, 0.0, 0.2989, 0.05, 0.2955, 0.05, 0.2955, 0.6615, 0.2989, 0.6615, 0.2989, 0.943, 0.2955, 0.943, 0.2955, 0.943, 0.2989, 0.943, 0.2989, 1.0, 0.2955, 1.0, 0.2955, 0.05, 0.2955, 0.3385, 0.2989, 0.3385, 0.2989, 0.05, 0.2955, 0.05, 0.2989, 0.05, 0.2989, 0.3385, 0.2955, 0.3385, 0.0, 0.05, 0.0, 0.3385, 0.2032, 0.3385, 0.2032, 0.05, 0.0, 0.05, 0.2032, 0.05, 0.2032, 0.3385, 0.0, 0.3385, 0.2652, 0.05, 0.2803, 0.05, 0.2803, 0.3385, 0.2652, 0.3385, 0.25, 0.05, 0.2652, 0.05, 0.2652, 0.3385, 0.25, 0.3385, 0.2652, 0.05, 0.2652, 0.3385, 0.2803, 0.3385, 0.2803, 0.05, 0.25, 0.05, 0.25, 0.3385, 0.2652, 0.3385, 0.2652, 0.05, 0.75, 0.05, 1.0, 0.05, 1.0, 0.3385, 0.75, 0.3385, 0.2989, 0.05, 0.75, 0.05, 0.75, 0.3385, 0.2989, 0.3385, 0.2032, 0.05, 0.25, 0.05, 0.25, 0.3385, 0.2032, 0.3385, 0.75, 0.05, 0.75, 0.3385, 1.0, 0.3385, 1.0, 0.05, 0.2989, 0.05, 0.2989, 0.3385, 0.75, 0.3385, 0.75, 0.05, 0.2032, 0.05, 0.2032, 0.3385, 0.25, 0.3385, 0.25, 0.05, 0.0, 0.05, 0.0, 0.3385, 0.0, 0.3385, 0.0, 0.05, 0.0, 0.05, 0.0, 0.3385, 0.0, 0.3385, 0.0, 0.05, 0.0, 0.05, 0.0, 0.3385, 0.0, 0.3385, 0.0, 0.05, 0.2803, 0.05, 0.2803, 0.3385, 0.2955, 0.3385, 0.2955, 0.05, 0.2803, 0.05, 0.2955, 0.05, 0.2955, 0.3385, 0.2803, 0.3385, 1.0, 0.3477, 1.0, 0.3385, 1.0, 0.3385, 1.0, 0.3477, 1.0, 0.3477, 1.0, 0.3385, 1.0, 0.3385, 1.0, 0.3477, 1.0, 0.3477, 1.0, 0.3385, 1.0, 0.3385, 1.0, 0.3477, 0.2955, 0.6453, 0.2989, 0.6453, 0.2989, 0.6615, 0.2955, 0.6615, 0.2955, 0.6453, 0.2955, 0.6615, 0.2989, 0.6615, 0.2989, 0.6453, 0.0, 0.6453, 0.2032, 0.6453, 0.2032, 0.6615, 0.0, 0.6615, 0.0, 0.6453, 0.0, 0.6615, 0.2032, 0.6615, 0.2032, 0.6453, 0.2652, 0.6453, 0.2652, 0.6615, 0.2803, 0.6615, 0.2803, 0.6453, 0.25, 0.6453, 0.25, 0.6615, 0.2652, 0.6615, 0.2652, 0.6453, 0.2652, 0.6453, 0.2803, 0.6453, 0.2803, 0.6615, 0.2652, 0.6615, 0.25, 0.6453, 0.2652, 0.6453, 0.2652, 0.6615, 0.25, 0.6615, 1.0, 0.943, 1.0, 0.6615, 1.0, 0.6615, 1.0, 0.943, 1.0, 0.943, 1.0, 0.6615, 1.0, 0.6615, 1.0, 0.943, 1.0, 0.943, 1.0, 0.6615, 1.0, 0.6615, 1.0, 0.943, 0.2803, 0.6453, 0.2955, 0.6453, 0.2955, 0.6615, 0.2803, 0.6615, 0.2803, 0.6453, 0.2803, 0.6615, 0.2955, 0.6615, 0.2955, 0.6453, 0.0, 0.6453, 0.0, 0.6615, 0.0, 0.6615, 0.0, 0.6453, 0.0, 0.6453, 0.0, 0.6615, 0.0, 0.6615, 0.0, 0.6453, 0.0, 0.6453, 0.0, 0.6615, 0.0, 0.6615, 0.0, 0.6453, 0.2032, 0.6453, 0.2032, 0.6615, 0.25, 0.6615, 0.25, 0.6453, 0.2989, 0.6453, 0.2989, 0.6615, 0.75, 0.6615, 0.75, 0.6453, 0.75, 0.6453, 0.75, 0.6615, 1.0, 0.6615, 1.0, 0.6453, 0.2032, 0.6453, 0.25, 0.6453, 0.25, 0.6615, 0.2032, 0.6615, 0.2989, 0.6453, 0.75, 0.6453, 0.75, 0.6615, 0.2989, 0.6615, 0.75, 0.6453, 1.0, 0.6453, 1.0, 0.6615, 0.75, 0.6615])
me_plane.materials.append(mat_clipboard)
me_plane.update()
me_plane_001 = bpy.data.meshes.new('Plane.001')
me_plane_001.from_pydata([(-0.8658, -0.5708, 0.01143), (0.8658, -0.5708, 0.01143), (-0.8658, 0.5708, 0.01143), (0.8658, 0.5708, 0.01143)], [], [(0, 1, 3, 2)])
_uv = me_plane_001.uv_layers.new(name='UVMap')
_uv.uv.foreach_set('vector', [0.9988, 0.9999, 0.9988, 9.993e-05, 9.999e-05, 9.993e-05, 9.99e-05, 0.9999])
me_plane_001.materials.append(mat_paper)
me_plane_001.update()

# ---- objects
ob_camera = bpy.data.objects.new('Camera', cam_camera)
ob_clipboard = bpy.data.objects.new('Clipboard', me_plane)
ob_paper = bpy.data.objects.new('Paper', me_plane_001)
ob_sun = bpy.data.objects.new('Sun', light_sun)
ob_area = bpy.data.objects.new('Area', light_area)
ob_area_001 = bpy.data.objects.new('Area.001', light_area_001)
ob_area_002 = bpy.data.objects.new('Area.002', light_area_002)

# ---- transforms, parenting, visibility, modifiers, constraints
ob_camera.location = (2.651, -3.29, 0.7922)
ob_camera.rotation_euler = (1.385, -5.349e-07, 0.6888)
ob_camera.lock_rotations_4d = False
ob_camera.empty_display_type = 'ARROWS'
ob_camera.color = (0.0, 0.0, 0.0, 0.0)
ob_camera.display_type = 'WIRE'
ob_camera.lineart.crease_threshold = 0.0
ob_clipboard.location = (0.0, 0.0, 0.0)
ob_clipboard.rotation_euler = (0.0, 1.339, -0.314)
_m = ob_clipboard.modifiers.new('Subdivision', 'SUBSURF')
_m.levels = 3
_m.render_levels = 4
ob_paper.parent = ob_clipboard
ob_paper.location = (0.0, 0.0, 0.0)
ob_paper.scale = (1.013, 1.013, 1.013)
_m = ob_paper.modifiers.new('Subdivision', 'SUBSURF')
_m.subdivision_type = 'SIMPLE'
_m.levels = 4
_m.render_levels = 5
_m = ob_paper.modifiers.new('Solidify', 'SOLIDIFY')
_m.thickness = 0.02
_m.offset = 1.0
ob_sun.location = (-0.3011, -1.581, 1.464)
ob_sun.rotation_euler = (0.3234, 0.7169, 0.5511)
ob_area.location = (-0.6068, -1.265, 1.308)
ob_area.rotation_euler = (0.9756, -0.2355, -0.1254)
ob_area_001.location = (-0.2397, -1.369, -0.8496)
ob_area_001.rotation_euler = (1.762, 0.8307, -0.4331)
ob_area_002.location = (1.539, 0.919, -0.7267)
ob_area_002.rotation_euler = (2.222, 0.7214, 2.618)

# ---- collection membership
col_collection.objects.link(ob_camera)
col_collection.objects.link(ob_clipboard)
col_collection.objects.link(ob_paper)
col_collection.objects.link(ob_sun)
col_collection.objects.link(ob_area)
col_collection.objects.link(ob_area_001)
col_collection.objects.link(ob_area_002)

# ---- scene / render settings (as saved in the file)
scene.camera = ob_camera
scene.frame_start = 1; scene.frame_end = 250; scene.frame_set(1)
scene.render.engine = 'CYCLES'
scene.render.resolution_y = 1920
scene.render.film_transparent = True
scene.render.bake_bias = 0.0
scene.render.bake_samples = 0
scene.cycles.sampling_pattern = 'TABULATED_SOBOL'
scene.eevee.use_volume_custom_range = False
bpy.context.view_layer.update()

